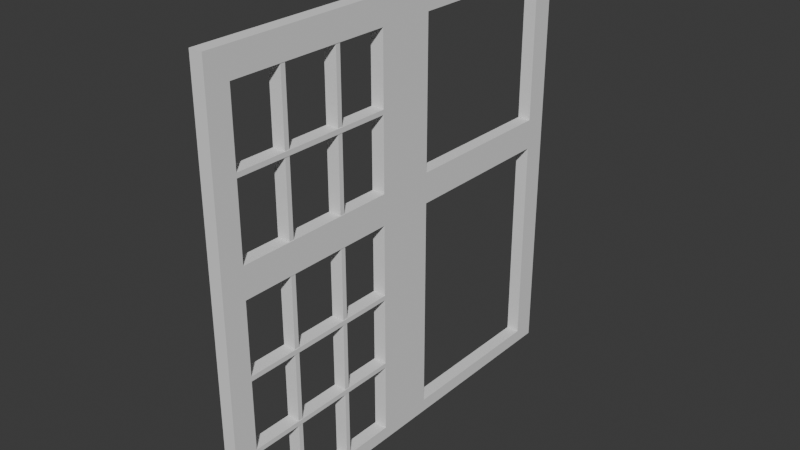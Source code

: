# Source: Fenster.blend  (saved by Blender 4.0.36; exported with 4.5.12 LTS)
import bpy
from mathutils import Matrix  # noqa: F401  (used for matrix-valued properties, if any)

bpy.ops.wm.read_factory_settings(use_empty=True)
scene = bpy.context.scene
scene.name = 'Scene'

# ---- collections
col_fenster = bpy.data.collections.new('Fenster'); scene.collection.children.link(col_fenster)

# ---- world
world_world = bpy.data.worlds.new('World'); scene.world = world_world
world_world.use_nodes = True; world_world.node_tree.nodes.clear()
_N = world_world.node_tree.nodes; _L = world_world.node_tree.links
n0 = _N.new('ShaderNodeOutputWorld'); n0.name = 'World Output'; n0.location = (300, 300)
n1 = _N.new('ShaderNodeBackground'); n1.name = 'Background'; n1.location = (10, 300)
n1.inputs[0].default_value = (0.05088, 0.05088, 0.05088, 1.0)
_L.new(n1.outputs[0], n0.inputs[0])
n0.is_active_output = True
world_world.color = (0.05088, 0.05088, 0.05088)
world_world.use_sun_shadow = False
world_world.sun_shadow_jitter_overblur = 0.0

# ---- meshes
me_cube_006 = bpy.data.meshes.new('Cube.006')
me_cube_006.from_pydata([(-0.2455, 0.4074, -1.629), (-0.2455, 0.4074, 0.7928), (-0.2455, 1.0, -1.629), (-0.2455, 1.0, 0.7928), (0.5556, 0.4074, -1.629), (0.5556, 0.4074, 0.7928), (0.5556, 1.0, -1.629), (0.5556, 1.0, 0.7928)], [], [(0, 1, 3, 2), (2, 3, 7, 6), (6, 7, 5, 4), (4, 5, 1, 0), (2, 6, 4, 0), (7, 3, 1, 5)])
_uv = me_cube_006.uv_layers.new(name='UVMap')
_uv.uv.foreach_set('vector', [0.375, 0.0, 0.625, 0.0, 0.625, 0.25, 0.375, 0.25, 0.375, 0.25, 0.625, 0.25, 0.625, 0.5, 0.375, 0.5, 0.375, 0.5, 0.625, 0.5, 0.625, 0.75, 0.375, 0.75, 0.375, 0.75, 0.625, 0.75, 0.625, 1.0, 0.375, 1.0, 0.125, 0.5, 0.375, 0.5, 0.375, 0.75, 0.125, 0.75, 0.625, 0.5, 0.875, 0.5, 0.875, 0.75, 0.625, 0.75])
me_cube_006.update()
me_cube_007 = bpy.data.meshes.new('Cube.007')
me_cube_007.from_pydata([(-0.2455, 0.4074, -1.629), (-0.2455, 0.4074, 0.7928), (-0.2455, 1.0, -1.629), (-0.2455, 1.0, 0.7928), (0.5556, 0.4074, -1.629), (0.5556, 0.4074, 0.7928), (0.5556, 1.0, -1.629), (0.5556, 1.0, 0.7928)], [], [(0, 1, 3, 2), (2, 3, 7, 6), (6, 7, 5, 4), (4, 5, 1, 0), (2, 6, 4, 0), (7, 3, 1, 5)])
_uv = me_cube_007.uv_layers.new(name='UVMap')
_uv.uv.foreach_set('vector', [0.375, 0.0, 0.625, 0.0, 0.625, 0.25, 0.375, 0.25, 0.375, 0.25, 0.625, 0.25, 0.625, 0.5, 0.375, 0.5, 0.375, 0.5, 0.625, 0.5, 0.625, 0.75, 0.375, 0.75, 0.375, 0.75, 0.625, 0.75, 0.625, 1.0, 0.375, 1.0, 0.125, 0.5, 0.375, 0.5, 0.375, 0.75, 0.125, 0.75, 0.625, 0.5, 0.875, 0.5, 0.875, 0.75, 0.625, 0.75])
me_cube_007.update()
me_cube_008 = bpy.data.meshes.new('Cube.008')
me_cube_008.from_pydata([(-0.2455, -0.1461, -0.111), (-0.2455, -0.1461, 0.8943), (-0.2455, 0.4465, -0.111), (-0.2455, 0.4465, 0.8943), (0.5556, -0.1461, -0.111), (0.5556, -0.1461, 0.8943), (0.5556, 0.4465, -0.111), (0.5556, 0.4465, 0.8943)], [], [(0, 1, 3, 2), (2, 3, 7, 6), (6, 7, 5, 4), (4, 5, 1, 0), (2, 6, 4, 0), (7, 3, 1, 5)])
_uv = me_cube_008.uv_layers.new(name='UVMap')
_uv.uv.foreach_set('vector', [0.375, 0.0, 0.625, 0.0, 0.625, 0.25, 0.375, 0.25, 0.375, 0.25, 0.625, 0.25, 0.625, 0.5, 0.375, 0.5, 0.375, 0.5, 0.625, 0.5, 0.625, 0.75, 0.375, 0.75, 0.375, 0.75, 0.625, 0.75, 0.625, 1.0, 0.375, 1.0, 0.125, 0.5, 0.375, 0.5, 0.375, 0.75, 0.125, 0.75, 0.625, 0.5, 0.875, 0.5, 0.875, 0.75, 0.625, 0.75])
me_cube_008.update()
me_cube_005 = bpy.data.meshes.new('Cube.005')
me_cube_005.from_pydata([(2.384e-07, -0.83, 0.0), (2.384e-07, -0.83, 1.675), (2.384e-07, 0.0, 1.675), (-0.05104, 0.0, 1.675), (2.384e-07, 0.0, 0.0), (-0.05104, -0.83, 1.675), (-0.05104, -0.83, 1.004), (2.384e-07, -0.83, 1.004), (2.384e-07, 0.0, 1.004), (-0.05104, 0.0, 1.004), (2.384e-07, -0.83, 0.0), (2.384e-07, 0.0, 0.0), (2.384e-07, -0.83, 0.0), (2.384e-07, 0.0, 0.0), (2.384e-07, -0.83, 0.0), (2.384e-07, 0.0, 0.0), (-0.05104, -0.83, 0.0), (2.384e-07, -0.83, 0.0), (2.384e-07, 0.0, 0.0), (-0.05104, 0.0, 0.0), (-0.05104, -0.83, 0.8868), (2.384e-07, -0.83, 0.8868), (2.384e-07, 0.0, 0.8868), (-0.05104, 0.0, 0.8868), (2.384e-07, -0.1116, 1.675), (-0.05104, -0.1116, 1.675), (2.384e-07, -0.1116, 0.0), (-0.05104, -0.1116, 1.004), (2.384e-07, -0.1116, 1.004), (2.384e-07, -0.1116, 0.0), (2.384e-07, -0.1116, 0.0), (2.384e-07, -0.1116, 0.0), (2.384e-07, -0.1116, 0.0), (-0.05104, -0.1116, 0.0), (2.384e-07, -0.1116, 0.8868), (-0.05104, -0.1116, 0.8868), (-0.05104, -0.83, 1.571), (2.384e-07, -0.83, 1.571), (2.384e-07, 0.0, 1.571), (-0.05104, 0.0, 1.571), (-0.05104, -0.1116, 1.571), (2.384e-07, -0.1116, 1.571), (2.384e-07, -0.83, 0.0507), (2.384e-07, 0.0, 0.0507), (-0.05104, 0.0, 0.0507), (-0.05104, -0.83, 0.0507), (-0.05104, -0.1116, 0.0507), (2.384e-07, -0.1116, 0.0507), (2.384e-07, -0.7428, 1.675), (2.384e-07, -0.7428, 1.004), (2.384e-07, -0.7487, 0.0), (2.384e-07, -0.7487, 0.0), (2.384e-07, -0.7487, 0.0), (2.384e-07, -0.7428, 0.0), (2.384e-07, -0.7428, 0.8868), (-0.05104, -0.7428, 1.675), (2.384e-07, -0.7428, 0.0), (-0.05104, -0.7428, 1.004), (-0.05104, -0.7428, 0.0), (-0.05104, -0.7428, 0.8868), (-0.05104, -0.7428, 1.571), (2.384e-07, -0.7428, 1.571), (-0.05104, -0.7428, 0.0507), (2.384e-07, -0.7428, 0.0507)], [], [(61, 48, 1, 37), (37, 1, 5, 36), (48, 55, 5, 1), (60, 36, 5, 55), (59, 20, 6, 57), (21, 7, 6, 20), (54, 49, 7, 21), (56, 50, 10, 0), (50, 51, 12, 10), (51, 52, 14, 12), (52, 53, 17, 14), (63, 54, 21, 42), (42, 21, 20, 45), (62, 45, 20, 59), (44, 46, 35, 23), (43, 22, 34, 47), (15, 18, 32, 31), (13, 15, 31, 30), (11, 13, 30, 29), (4, 11, 29, 26), (22, 8, 28, 34), (23, 35, 27, 9), (39, 40, 25, 3), (2, 3, 25, 24), (38, 2, 24, 41), (8, 38, 41, 28), (9, 27, 40, 39), (57, 6, 36, 60), (7, 37, 36, 6), (49, 61, 37, 7), (18, 43, 47, 32), (19, 33, 46, 44), (58, 16, 45, 62), (17, 42, 45, 16), (53, 63, 42, 17), (32, 47, 63, 53), (33, 58, 62, 46), (61, 49, 57, 60), (41, 40, 27, 28), (62, 63, 47, 46), (57, 49, 28, 27), (31, 32, 53, 52), (30, 31, 52, 51), (29, 30, 51, 50), (26, 29, 50, 56), (34, 28, 49, 54), (35, 59, 57, 27), (40, 60, 55, 25), (24, 25, 55, 48), (41, 24, 48, 61), (46, 47, 34, 35), (62, 59, 54, 63), (59, 35, 34, 54), (60, 40, 41, 61)])
_uv = me_cube_005.uv_layers.new(name='UVMap')
_uv.uv.foreach_set('vector', [0.5625, 0.7344, 0.625, 0.7344, 0.625, 0.75, 0.5625, 0.75, 0.5625, 0.75, 0.625, 0.75, 0.625, 1.0, 0.5625, 1.0, 0.625, 0.7344, 0.875, 0.7344, 0.875, 0.75, 0.625, 0.75, 0.5625, 0.01562, 0.5625, 0.0, 0.625, 0.0, 0.625, 0.01562, 0.418, 0.01562, 0.418, 0.0, 0.5, 0.0, 0.5, 0.01562, 0.418, 0.75, 0.5, 0.75, 0.5, 1.0, 0.418, 1.0, 0.418, 0.7344, 0.5, 0.7344, 0.5, 0.75, 0.418, 0.75, 0.375, 0.7344, 0.375, 0.7344, 0.375, 0.75, 0.375, 0.75, 0.375, 0.7344, 0.375, 0.7344, 0.375, 0.75, 0.375, 0.75, 0.375, 0.7344, 0.375, 0.7344, 0.375, 0.75, 0.375, 0.75, 0.375, 0.7344, 0.375, 0.7344, 0.375, 0.75, 0.375, 0.75, 0.3965, 0.7344, 0.418, 0.7344, 0.418, 0.75, 0.3965, 0.75, 0.3965, 0.75, 0.418, 0.75, 0.418, 1.0, 0.3965, 1.0, 0.3965, 0.01562, 0.3965, 0.0, 0.418, 0.0, 0.418, 0.01562, 0.3965, 0.0625, 0.3965, 0.03125, 0.418, 0.03125, 0.418, 0.0625, 0.3965, 0.6875, 0.418, 0.6875, 0.418, 0.7188, 0.3965, 0.7188, 0.375, 0.6875, 0.375, 0.6875, 0.375, 0.7188, 0.375, 0.7188, 0.375, 0.6875, 0.375, 0.6875, 0.375, 0.7188, 0.375, 0.7188, 0.375, 0.6875, 0.375, 0.6875, 0.375, 0.7188, 0.375, 0.7188, 0.375, 0.6875, 0.375, 0.6875, 0.375, 0.7188, 0.375, 0.7188, 0.418, 0.6875, 0.5, 0.6875, 0.5, 0.7188, 0.418, 0.7188, 0.418, 0.0625, 0.418, 0.03125, 0.5, 0.03125, 0.5, 0.0625, 0.5625, 0.0625, 0.5625, 0.03125, 0.625, 0.03125, 0.625, 0.0625, 0.625, 0.6875, 0.875, 0.6875, 0.875, 0.7188, 0.625, 0.7188, 0.5625, 0.6875, 0.625, 0.6875, 0.625, 0.7188, 0.5625, 0.7188, 0.5, 0.6875, 0.5625, 0.6875, 0.5625, 0.7188, 0.5, 0.7188, 0.5, 0.0625, 0.5, 0.03125, 0.5625, 0.03125, 0.5625, 0.0625, 0.5, 0.01562, 0.5, 0.0, 0.5625, 0.0, 0.5625, 0.01562, 0.5, 0.75, 0.5625, 0.75, 0.5625, 1.0, 0.5, 1.0, 0.5, 0.7344, 0.5625, 0.7344, 0.5625, 0.75, 0.5, 0.75, 0.375, 0.6875, 0.3965, 0.6875, 0.3965, 0.7188, 0.375, 0.7188, 0.375, 0.0625, 0.375, 0.03125, 0.3965, 0.03125, 0.3965, 0.0625, 0.375, 0.01562, 0.375, 0.0, 0.3965, 0.0, 0.3965, 0.01562, 0.375, 0.75, 0.3965, 0.75, 0.3965, 1.0, 0.375, 1.0, 0.375, 0.7344, 0.3965, 0.7344, 0.3965, 0.75, 0.375, 0.75, 0.375, 0.7188, 0.3965, 0.7188, 0.3965, 0.7344, 0.375, 0.7344, 0.375, 0.03125, 0.375, 0.01562, 0.3965, 0.01562, 0.3965, 0.03125, 0.5625, 0.7344, 0.5, 0.7344, 0.5, 0.01562, 0.5625, 0.01562, 0.5625, 0.7188, 0.5625, 0.03125, 0.5, 0.03125, 0.5, 0.7188, 0.3965, 0.01562, 0.3965, 0.7344, 0.3965, 0.7188, 0.3965, 0.03125, 0.5, 0.01562, 0.5, 0.7344, 0.5, 0.7188, 0.5, 0.03125, 0.375, 0.7188, 0.375, 0.7188, 0.375, 0.7344, 0.375, 0.7344, 0.375, 0.7188, 0.375, 0.7188, 0.375, 0.7344, 0.375, 0.7344, 0.375, 0.7188, 0.375, 0.7188, 0.375, 0.7344, 0.375, 0.7344, 0.375, 0.7188, 0.375, 0.7188, 0.375, 0.7344, 0.375, 0.7344, 0.418, 0.7188, 0.5, 0.7188, 0.5, 0.7344, 0.418, 0.7344, 0.418, 0.03125, 0.418, 0.01562, 0.5, 0.01562, 0.5, 0.03125, 0.5625, 0.03125, 0.5625, 0.01562, 0.625, 0.01562, 0.625, 0.03125, 0.625, 0.7188, 0.875, 0.7188, 0.875, 0.7344, 0.625, 0.7344, 0.5625, 0.7188, 0.625, 0.7188, 0.625, 0.7344, 0.5625, 0.7344, 0.3965, 0.03125, 0.3965, 0.7188, 0.418, 0.7188, 0.418, 0.03125, 0.3965, 0.01562, 0.418, 0.01562, 0.418, 0.7344, 0.3965, 0.7344, 0.418, 0.01562, 0.418, 0.03125, 0.418, 0.7188, 0.418, 0.7344, 0.5625, 0.01562, 0.5625, 0.03125, 0.5625, 0.7188, 0.5625, 0.7344])
me_cube_005.update()
me_cube_015 = bpy.data.meshes.new('Cube.015')
me_cube_015.from_pydata([(-0.2455, -0.1461, -0.111), (-0.2455, -0.1461, 0.8943), (-0.2455, 0.4465, -0.111), (-0.2455, 0.4465, 0.8943), (0.5556, -0.1461, -0.111), (0.5556, -0.1461, 0.8943), (0.5556, 0.4465, -0.111), (0.5556, 0.4465, 0.8943)], [], [(0, 1, 3, 2), (2, 3, 7, 6), (6, 7, 5, 4), (4, 5, 1, 0), (2, 6, 4, 0), (7, 3, 1, 5)])
_uv = me_cube_015.uv_layers.new(name='UVMap')
_uv.uv.foreach_set('vector', [0.375, 0.0, 0.625, 0.0, 0.625, 0.25, 0.375, 0.25, 0.375, 0.25, 0.625, 0.25, 0.625, 0.5, 0.375, 0.5, 0.375, 0.5, 0.625, 0.5, 0.625, 0.75, 0.375, 0.75, 0.375, 0.75, 0.625, 0.75, 0.625, 1.0, 0.375, 1.0, 0.125, 0.5, 0.375, 0.5, 0.375, 0.75, 0.125, 0.75, 0.625, 0.5, 0.875, 0.5, 0.875, 0.75, 0.625, 0.75])
me_cube_015.update()
me_cube_016 = bpy.data.meshes.new('Cube.016')
me_cube_016.from_pydata([(-0.2455, -0.1461, -0.111), (-0.2455, -0.1461, 0.8943), (-0.2455, 0.4465, -0.111), (-0.2455, 0.4465, 0.8943), (0.5556, -0.1461, -0.111), (0.5556, -0.1461, 0.8943), (0.5556, 0.4465, -0.111), (0.5556, 0.4465, 0.8943)], [], [(0, 1, 3, 2), (2, 3, 7, 6), (6, 7, 5, 4), (4, 5, 1, 0), (2, 6, 4, 0), (7, 3, 1, 5)])
_uv = me_cube_016.uv_layers.new(name='UVMap')
_uv.uv.foreach_set('vector', [0.375, 0.0, 0.625, 0.0, 0.625, 0.25, 0.375, 0.25, 0.375, 0.25, 0.625, 0.25, 0.625, 0.5, 0.375, 0.5, 0.375, 0.5, 0.625, 0.5, 0.625, 0.75, 0.375, 0.75, 0.375, 0.75, 0.625, 0.75, 0.625, 1.0, 0.375, 1.0, 0.125, 0.5, 0.375, 0.5, 0.375, 0.75, 0.125, 0.75, 0.625, 0.5, 0.875, 0.5, 0.875, 0.75, 0.625, 0.75])
me_cube_016.update()

# ---- objects
ob_cube_001 = bpy.data.objects.new('Cube.001', me_cube_006)
ob_cube_003 = bpy.data.objects.new('Cube.003', me_cube_007)
ob_cube_004 = bpy.data.objects.new('Cube.004', me_cube_008)
ob_fenster = bpy.data.objects.new('Fenster', me_cube_005)
ob_cube_005 = bpy.data.objects.new('Cube.005', me_cube_015)
ob_cube_006 = bpy.data.objects.new('Cube.006', me_cube_016)

# ---- transforms, parenting, visibility, modifiers, constraints
ob_cube_001.location = (-0.0059, -0.04866, 0.3473)
ob_cube_001.scale = (0.06108, -0.03022, 0.6279)
ob_cube_003.location = (-0.0059, 0.1793, 0.3473)
ob_cube_003.scale = (0.06108, -0.03022, 0.6279)
ob_cube_004.location = (-0.0059, -0.201, 0.5619)
ob_cube_004.rotation_euler = (-1.571, -0.0, 0.0)
ob_cube_004.scale = (0.06371, -0.03022, 0.6279)
ob_fenster.location = (0.0295, 0.4722, -0.7264)
_m = ob_fenster.modifiers.new('Mirror', 'MIRROR')
_m.use_axis = (False, True, False)
ob_cube_005.location = (-0.0059, -0.201, -0.1249)
ob_cube_005.rotation_euler = (-1.571, -0.0, 0.0)
ob_cube_005.scale = (0.06371, -0.03022, 0.6279)
ob_cube_006.location = (-0.0059, -0.201, -0.4053)
ob_cube_006.rotation_euler = (-1.571, -0.0, 0.0)
ob_cube_006.scale = (0.06371, -0.03022, 0.6279)

# ---- collection membership
col_fenster.objects.link(ob_cube_001)
col_fenster.objects.link(ob_cube_003)
col_fenster.objects.link(ob_cube_004)
col_fenster.objects.link(ob_fenster)
col_fenster.objects.link(ob_cube_005)
col_fenster.objects.link(ob_cube_006)

# ---- scene / render settings (as saved in the file)
scene.frame_start = 1; scene.frame_end = 250; scene.frame_set(40)
scene.render.engine = 'BLENDER_EEVEE_NEXT'
scene.cycles.sampling_pattern = 'TABULATED_SOBOL'
scene.eevee.use_gtao = True
bpy.context.view_layer.update()

# ---- added for rendering (the .blend has no active camera and no usable light): camera, sun
cam_auto = bpy.data.cameras.new('AutoCamera')
cam_auto.lens = 50.0
cam_auto.sensor_width = 36.0
cam_auto.clip_end = 1000.0
ob_auto_camera = bpy.data.objects.new('AutoCamera', cam_auto)
scene.collection.objects.link(ob_auto_camera)
ob_auto_camera.location = (2.18646, -2.14678, 1.85716)
ob_auto_camera.rotation_euler = (1.09748, -7.21219e-08, 0.694738)
scene.camera = ob_auto_camera
light_auto_sun = bpy.data.lights.new('AutoSun', 'SUN')
light_auto_sun.energy = 3.0
light_auto_sun.angle = 0.0523599
ob_auto_sun = bpy.data.objects.new('AutoSun', light_auto_sun)
scene.collection.objects.link(ob_auto_sun)
ob_auto_sun.rotation_euler = (0.872665, 0.174533, 0.523599)
bpy.context.view_layer.update()
